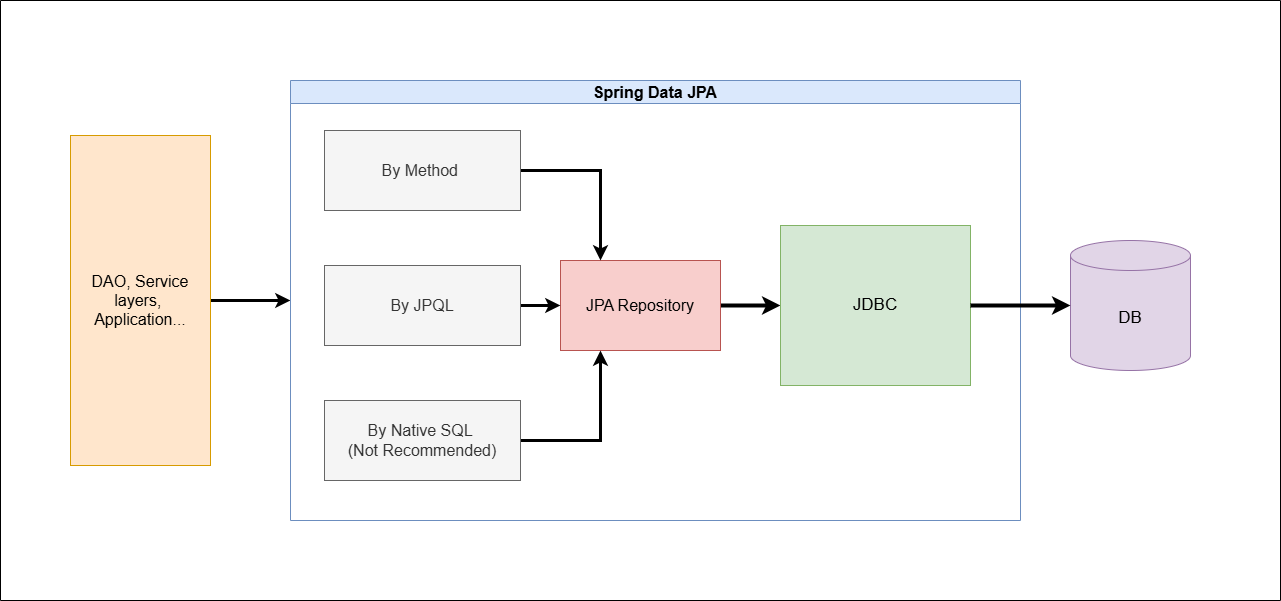

The diagram above was exported from draw.io. Its source (the exported page's mxGraphModel, read from the mxfile embedded in the PNG):
<mxGraphModel dx="1877" dy="1699" grid="1" gridSize="10" guides="1" tooltips="1" connect="1" arrows="1" fold="1" page="1" pageScale="1" pageWidth="827" pageHeight="1169" background="#ffffff" math="0" shadow="0">
  <root>
    <mxCell id="0" />
    <mxCell id="1" parent="0" />
    <mxCell id="lGIElEzugTMeKvoIVA20-12" style="edgeStyle=orthogonalEdgeStyle;rounded=0;orthogonalLoop=1;jettySize=auto;html=1;entryX=0;entryY=0.5;entryDx=0;entryDy=0;strokeWidth=4;" edge="1" parent="1" source="lGIElEzugTMeKvoIVA20-1" target="lGIElEzugTMeKvoIVA20-11">
      <mxGeometry relative="1" as="geometry" />
    </mxCell>
    <mxCell id="lGIElEzugTMeKvoIVA20-1" value="&lt;font style=&quot;font-size: 16px;&quot;&gt;JPA Repository&lt;/font&gt;" style="rounded=0;whiteSpace=wrap;html=1;fillColor=#f8cecc;strokeColor=#b85450;" vertex="1" parent="1">
      <mxGeometry x="530" y="210" width="160" height="90" as="geometry" />
    </mxCell>
    <mxCell id="lGIElEzugTMeKvoIVA20-5" style="edgeStyle=orthogonalEdgeStyle;rounded=0;orthogonalLoop=1;jettySize=auto;html=1;entryX=0.25;entryY=0;entryDx=0;entryDy=0;strokeWidth=3;" edge="1" parent="1" source="lGIElEzugTMeKvoIVA20-2" target="lGIElEzugTMeKvoIVA20-1">
      <mxGeometry relative="1" as="geometry" />
    </mxCell>
    <mxCell id="lGIElEzugTMeKvoIVA20-2" value="&lt;font style=&quot;font-size: 16px;&quot;&gt;By Method&amp;nbsp;&lt;/font&gt;" style="rounded=0;whiteSpace=wrap;html=1;fillColor=#f5f5f5;fontColor=#333333;strokeColor=#666666;" vertex="1" parent="1">
      <mxGeometry x="294" y="80" width="196" height="80" as="geometry" />
    </mxCell>
    <mxCell id="lGIElEzugTMeKvoIVA20-6" style="edgeStyle=orthogonalEdgeStyle;rounded=0;orthogonalLoop=1;jettySize=auto;html=1;exitX=1;exitY=0.5;exitDx=0;exitDy=0;entryX=0;entryY=0.5;entryDx=0;entryDy=0;strokeWidth=3;" edge="1" parent="1" source="lGIElEzugTMeKvoIVA20-3" target="lGIElEzugTMeKvoIVA20-1">
      <mxGeometry relative="1" as="geometry" />
    </mxCell>
    <mxCell id="lGIElEzugTMeKvoIVA20-3" value="&lt;font style=&quot;font-size: 16px;&quot;&gt;By JPQL&lt;/font&gt;" style="rounded=0;whiteSpace=wrap;html=1;fillColor=#f5f5f5;fontColor=#333333;strokeColor=#666666;" vertex="1" parent="1">
      <mxGeometry x="294" y="215" width="196" height="80" as="geometry" />
    </mxCell>
    <mxCell id="lGIElEzugTMeKvoIVA20-7" style="edgeStyle=orthogonalEdgeStyle;rounded=0;orthogonalLoop=1;jettySize=auto;html=1;entryX=0.25;entryY=1;entryDx=0;entryDy=0;strokeWidth=3;" edge="1" parent="1" source="lGIElEzugTMeKvoIVA20-4" target="lGIElEzugTMeKvoIVA20-1">
      <mxGeometry relative="1" as="geometry" />
    </mxCell>
    <mxCell id="lGIElEzugTMeKvoIVA20-4" value="&lt;font style=&quot;font-size: 16px;&quot;&gt;By Native SQL&amp;nbsp;&lt;/font&gt;&lt;div&gt;&lt;font style=&quot;font-size: 16px;&quot;&gt;(Not Recommended)&lt;/font&gt;&lt;/div&gt;" style="rounded=0;whiteSpace=wrap;html=1;fillColor=#f5f5f5;fontColor=#333333;strokeColor=#666666;" vertex="1" parent="1">
      <mxGeometry x="294" y="350" width="196" height="80" as="geometry" />
    </mxCell>
    <mxCell id="lGIElEzugTMeKvoIVA20-14" style="edgeStyle=orthogonalEdgeStyle;rounded=0;orthogonalLoop=1;jettySize=auto;html=1;entryX=0;entryY=0.5;entryDx=0;entryDy=0;strokeWidth=3;" edge="1" parent="1" source="lGIElEzugTMeKvoIVA20-8" target="lGIElEzugTMeKvoIVA20-9">
      <mxGeometry relative="1" as="geometry" />
    </mxCell>
    <mxCell id="lGIElEzugTMeKvoIVA20-8" value="&lt;font style=&quot;font-size: 16px;&quot;&gt;DAO, Service layers,&amp;nbsp; Application...&lt;/font&gt;" style="rounded=0;whiteSpace=wrap;html=1;fillColor=#ffe6cc;strokeColor=#d79b00;" vertex="1" parent="1">
      <mxGeometry x="40" y="85" width="140" height="330" as="geometry" />
    </mxCell>
    <mxCell id="lGIElEzugTMeKvoIVA20-9" value="&lt;font style=&quot;font-size: 16px;&quot;&gt;Spring Data JPA&lt;/font&gt;" style="swimlane;whiteSpace=wrap;html=1;fillColor=#dae8fc;strokeColor=#6c8ebf;" vertex="1" parent="1">
      <mxGeometry x="260" y="30" width="730" height="440" as="geometry" />
    </mxCell>
    <mxCell id="lGIElEzugTMeKvoIVA20-17" value="" style="swimlane;startSize=0;" vertex="1" parent="1">
      <mxGeometry x="-30" y="-50" width="1280" height="600" as="geometry" />
    </mxCell>
    <mxCell id="lGIElEzugTMeKvoIVA20-15" value="&lt;font style=&quot;font-size: 17px;&quot;&gt;DB&lt;/font&gt;" style="shape=cylinder3;whiteSpace=wrap;html=1;boundedLbl=1;backgroundOutline=1;size=15;fillColor=#e1d5e7;strokeColor=#9673a6;" vertex="1" parent="lGIElEzugTMeKvoIVA20-17">
      <mxGeometry x="1070" y="240" width="120" height="130" as="geometry" />
    </mxCell>
    <mxCell id="lGIElEzugTMeKvoIVA20-11" value="&lt;font style=&quot;font-size: 17px;&quot;&gt;JDBC&lt;/font&gt;" style="rounded=0;whiteSpace=wrap;html=1;fillColor=#d5e8d4;strokeColor=#82b366;" vertex="1" parent="lGIElEzugTMeKvoIVA20-17">
      <mxGeometry x="780" y="225" width="190" height="160" as="geometry" />
    </mxCell>
    <mxCell id="lGIElEzugTMeKvoIVA20-16" style="edgeStyle=orthogonalEdgeStyle;rounded=0;orthogonalLoop=1;jettySize=auto;html=1;strokeWidth=4;" edge="1" parent="lGIElEzugTMeKvoIVA20-17" source="lGIElEzugTMeKvoIVA20-11" target="lGIElEzugTMeKvoIVA20-15">
      <mxGeometry relative="1" as="geometry" />
    </mxCell>
  </root>
</mxGraphModel>